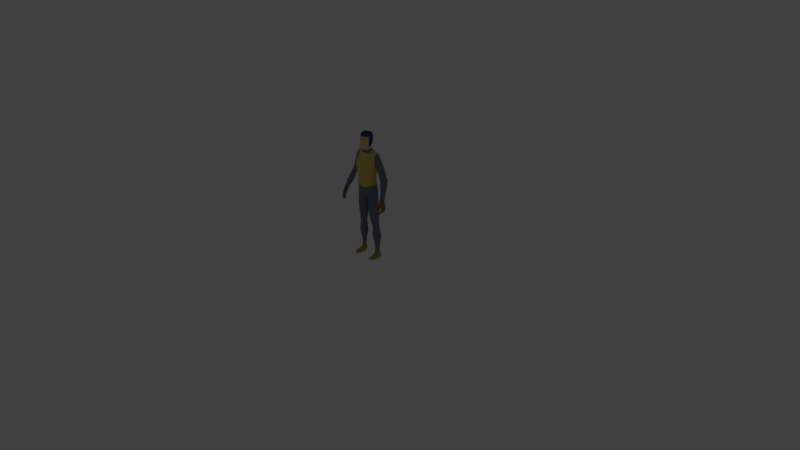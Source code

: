 # Source: jumper.blend  (saved by Blender 2.79.0; exported with 4.5.12 LTS)
import bpy
from mathutils import Matrix  # noqa: F401  (used for matrix-valued properties, if any)

bpy.ops.wm.read_factory_settings(use_empty=True)
scene = bpy.context.scene
scene.name = 'Scene'

# ---- collections
col_collection_1 = bpy.data.collections.new('Collection 1'); scene.collection.children.link(col_collection_1)
col_collection_1.hide_render = True
col_collection_1.hide_viewport = True
col_collection_2 = bpy.data.collections.new('Collection 2'); scene.collection.children.link(col_collection_2)

# ---- materials (node trees are filled in below, after node groups)
mat_ski_001 = bpy.data.materials.new('Ski.001')
mat_ski_001.alpha_threshold = 0.0
mat_ski_001.use_transparent_shadow = False
mat_ski_001.diffuse_color = (0.4452, 0.7991, 0.0648, 1.0)
mat_ski_001.roughness = 0.5
mat_suit = bpy.data.materials.new('suit')
mat_suit.alpha_threshold = 0.0
mat_suit.use_transparent_shadow = False
mat_suit.diffuse_color = (0.1965, 0.2098, 0.2738, 1.0)
mat_suit.roughness = 0.5
mat_suit.line_color = (0.0, 0.0, 0.0, 1.0)
mat_skin = bpy.data.materials.new('skin')
mat_skin.alpha_threshold = 0.0
mat_skin.use_transparent_shadow = False
mat_skin.diffuse_color = (0.9258, 0.5939, 0.4022, 1.0)
mat_skin.roughness = 0.5
mat_gloves = bpy.data.materials.new('gloves')
mat_gloves.alpha_threshold = 0.0
mat_gloves.use_transparent_shadow = False
mat_gloves.diffuse_color = (0.3424, 0.1517, 0.01202, 1.0)
mat_gloves.roughness = 0.5
mat_helmet = bpy.data.materials.new('helmet')
mat_helmet.alpha_threshold = 0.0
mat_helmet.use_transparent_shadow = False
mat_helmet.diffuse_color = (0.05278, 0.06339, 0.3032, 1.0)
mat_helmet.roughness = 0.5
mat_goggles = bpy.data.materials.new('goggles')
mat_goggles.alpha_threshold = 0.0
mat_goggles.use_transparent_shadow = False
mat_goggles.diffuse_color = (0.8, 0.6117, 0.1339, 1.0)
mat_goggles.roughness = 0.5
mat_boots = bpy.data.materials.new('boots')
mat_boots.alpha_threshold = 0.0
mat_boots.use_transparent_shadow = False
mat_boots.diffuse_color = (0.448, 0.3337, 0.05105, 1.0)
mat_boots.roughness = 0.5

# ---- material node trees

# ---- world
world_world = bpy.data.worlds.new('World'); scene.world = world_world
world_world.color = (0.05088, 0.05088, 0.05088)
world_world.use_sun_shadow = False
world_world.sun_shadow_jitter_overblur = 0.0
world_world.cycles.sampling_method = 'MANUAL'

# ---- cameras
cam_camera = bpy.data.cameras.new('Camera')
cam_camera.clip_end = 100.0
cam_camera.lens = 35.0
cam_camera.sensor_width = 32.0
cam_camera.sensor_height = 18.0
cam_camera.ortho_scale = 7.314
cam_camera.dof.focus_distance = 0.0
cam_camera.dof.aperture_fstop = 128.0

# ---- lights
light_lamp = bpy.data.lights.new('Lamp', 'POINT')
light_lamp.transmission_factor = 0.0
light_lamp.cutoff_distance = 30.0
light_lamp.energy = 100.0
light_lamp.shadow_buffer_clip_start = 1.001
light_lamp.shadow_soft_size = 0.1
light_lamp.shadow_maximum_resolution = 0.006
light_lamp.use_absolute_resolution = True

# ---- meshes
me_cube_001 = bpy.data.meshes.new('Cube.001')
me_cube_001.from_pydata([(-0.05, -1.603, 0.01034), (-0.05, -1.597, 0.02966), (-0.0525, 1.0, -0.01), (-0.0525, 1.0, 0.01), (0.05, -1.603, 0.01034), (0.05, -1.597, 0.02966), (0.0525, 1.0, -0.01), (0.0525, 1.0, 0.01), (-0.0525, -1.5, -0.01), (-0.0525, -1.5, 0.01), (0.0525, -1.5, -0.01), (0.0525, -1.5, 0.01), (-0.0525, -1.552, -0.002781), (0.0525, -1.548, 0.01678), (-0.0525, -1.548, 0.01678), (0.0525, -1.552, -0.002781), (-0.052, -0.6667, 0.01), (-0.052, 0.1667, 0.01), (0.052, -0.6667, -0.01), (0.052, 0.1667, -0.01), (-0.052, 0.1667, -0.01), (-0.052, -0.6667, -0.01), (0.052, 0.1667, 0.01), (0.052, -0.6667, 0.01)], [], [(20, 17, 3, 2), (2, 3, 7, 6), (15, 13, 5, 4), (4, 5, 1, 0), (12, 15, 4, 0), (13, 14, 1, 5), (23, 16, 9, 11), (21, 18, 10, 8), (18, 23, 11, 10), (12, 14, 9, 8), (0, 1, 14, 12), (11, 9, 14, 13), (8, 10, 15, 12), (10, 11, 13, 15), (6, 7, 22, 19), (19, 22, 23, 18), (2, 6, 19, 20), (20, 19, 18, 21), (7, 3, 17, 22), (22, 17, 16, 23), (8, 9, 16, 21), (21, 16, 17, 20)])
me_cube_001.materials.append(mat_ski_001)
me_cube_001.use_remesh_preserve_volume = False
me_cube_001.use_remesh_preserve_attributes = False
me_cube_001.use_mirror_vertex_groups = False
me_cube_001.update()
me_cube_002 = bpy.data.meshes.new('Cube.002')
me_cube_002.from_pydata([(-0.05, -1.603, 0.01034), (-0.05, -1.597, 0.02966), (-0.0525, 1.0, -0.01), (-0.0525, 1.0, 0.01), (0.05, -1.603, 0.01034), (0.05, -1.597, 0.02966), (0.0525, 1.0, -0.01), (0.0525, 1.0, 0.01), (-0.0525, -1.5, -0.01), (-0.0525, -1.5, 0.01), (0.0525, -1.5, -0.01), (0.0525, -1.5, 0.01), (-0.0525, -1.552, -0.002781), (0.0525, -1.548, 0.01678), (-0.0525, -1.548, 0.01678), (0.0525, -1.552, -0.002781), (-0.052, -0.6667, 0.01), (-0.052, 0.1667, 0.01), (0.052, -0.6667, -0.01), (0.052, 0.1667, -0.01), (-0.052, 0.1667, -0.01), (-0.052, -0.6667, -0.01), (0.052, 0.1667, 0.01), (0.052, -0.6667, 0.01)], [], [(20, 17, 3, 2), (2, 3, 7, 6), (15, 13, 5, 4), (4, 5, 1, 0), (12, 15, 4, 0), (13, 14, 1, 5), (23, 16, 9, 11), (21, 18, 10, 8), (18, 23, 11, 10), (12, 14, 9, 8), (0, 1, 14, 12), (11, 9, 14, 13), (8, 10, 15, 12), (10, 11, 13, 15), (6, 7, 22, 19), (19, 22, 23, 18), (2, 6, 19, 20), (20, 19, 18, 21), (7, 3, 17, 22), (22, 17, 16, 23), (8, 9, 16, 21), (21, 16, 17, 20)])
me_cube_002.materials.append(mat_ski_001)
me_cube_002.use_remesh_preserve_volume = False
me_cube_002.use_remesh_preserve_attributes = False
me_cube_002.use_mirror_vertex_groups = False
me_cube_002.update()
me_cube = bpy.data.meshes.new('Cube')
me_cube.from_pydata([(0.1195, 0.04041, 0.9533), (0.1195, -0.03029, 0.9504), (0.3418, -0.03493, 0.8548), (0.1334, -0.006564, 1.387), (0.0, 0.09537, 0.8949), (0.0, -0.09157, 0.8677), (0.0, 0.07976, 1.417), (0.0, -0.04016, 1.406), (0.1135, 0.04069, 1.014), (0.1165, 0.02937, 1.116), (0.1445, 0.05876, 1.265), (0.1135, -0.03178, 1.008), (0.1165, -0.0317, 1.134), (0.3289, -0.08887, 0.7133), (0.0, 0.07104, 0.9779), (0.0, 0.07746, 1.099), (0.0, 0.1095, 1.251), (0.0, -0.1031, 1.23), (0.0, -0.09248, 1.094), (0.0, -0.09273, 0.9744), (0.03373, 0.09655, 0.8965), (0.02357, -0.0924, 0.8621), (0.06174, 0.07698, 1.411), (0.06174, -0.03977, 1.405), (0.06184, -0.09273, 0.9846), (0.06436, -0.09248, 1.112), (0.08141, -0.1048, 1.242), (0.06115, 0.1221, 1.254), (0.04286, 0.07667, 1.097), (0.03, 0.08251, 0.9711), (0.0, 0.05594, 1.444), (0.0, -0.02413, 1.429), (0.04004, 0.04706, 1.429), (0.04632, -0.02413, 1.423), (0.1538, 0.05668, 0.06597), (0.1502, 0.01225, 0.05611), (0.1079, 0.06258, 0.06987), (0.106, 0.001343, 0.06181), (0.149, -0.02821, 0.7929), (0.1491, 0.03932, 0.7956), (0.02169, 0.04728, 0.7906), (0.0212, -0.0303, 0.7653), (0.1508, -0.008329, 0.5302), (0.1523, 0.04422, 0.5315), (0.05734, 0.04096, 0.5264), (0.05174, -0.0189, 0.5252), (0.148, -0.002625, 0.4439), (0.1485, 0.04521, 0.4456), (0.07853, 0.04567, 0.4433), (0.07506, -0.003669, 0.4359), (0.161, 0.04107, 0.6397), (0.0385, 0.04568, 0.6408), (0.03227, -0.02488, 0.6263), (0.1602, -0.01811, 0.6377), (0.1555, -0.007998, 0.297), (0.1734, 0.05791, 0.298), (0.08829, 0.07453, 0.2936), (0.08647, -0.007453, 0.287), (0.139, 0.01984, 0.09596), (0.1495, 0.04744, 0.09117), (0.106, 0.05111, 0.09552), (0.1108, 0.007627, 0.1057), (0.1389, 0.03969, 0.8324), (0.018, 0.096, 0.8497), (0.02239, -0.03547, 0.8051), (0.1388, -0.02892, 0.8296), (0.07153, 0.1028, 0.9071), (0.06749, -0.0901, 0.8848), (0.1004, 0.0748, 1.405), (0.1009, -0.0308, 1.386), (0.0927, -0.07501, 0.9937), (0.09467, -0.07426, 1.121), (0.1207, -0.08475, 1.25), (0.1171, 0.108, 1.255), (0.08705, 0.06588, 1.109), (0.09064, 0.0684, 0.9994), (0.1305, 0.0709, 0.06084), (0.1254, -0.004691, 0.0572), (0.08035, -0.0633, 0.7764), (0.08004, 0.06974, 0.7915), (0.09474, -0.03561, 0.526), (0.1009, 0.06554, 0.529), (0.1098, -0.02476, 0.439), (0.1123, 0.07056, 0.4455), (0.09391, 0.06911, 0.6403), (0.09101, -0.05342, 0.6301), (0.1225, -0.02481, 0.2912), (0.1286, 0.09132, 0.2973), (0.1233, 0.007627, 0.1009), (0.1277, 0.06426, 0.09634), (0.07779, 0.09895, 0.8397), (0.07777, -0.06853, 0.8148), (0.1488, 0.04477, 0.4845), (0.06612, 0.03969, 0.4816), (0.05933, -0.01003, 0.4763), (0.1501, -0.00786, 0.4829), (0.1072, 0.06123, 0.484), (0.103, -0.03461, 0.4784), (0.137, 0.0008319, 0.9541), (0.3424, -0.09903, 0.8528), (0.0, 0.01622, 0.8482), (0.1312, 0.0002087, 1.01), (0.1331, -0.003061, 1.134), (0.329, -0.1363, 0.7226), (0.0, 0.01691, 0.8388), (0.07348, 0.01532, 1.441), (0.06021, 0.008381, 1.449), (0.1608, 0.03331, 0.06485), (0.09647, 0.03154, 0.06457), (0.009396, 0.004342, 0.7747), (0.1664, 0.00163, 0.7974), (0.03794, 0.01536, 0.5233), (0.169, 0.0148, 0.53), (0.05949, 0.01972, 0.4355), (0.1657, 0.01856, 0.447), (0.1782, 0.008044, 0.6389), (0.01333, 0.005235, 0.613), (0.0636, 0.02807, 0.2889), (0.1809, 0.02366, 0.2982), (0.09569, 0.02538, 0.09655), (0.1504, 0.02942, 0.0957), (0.1561, 0.001368, 0.8347), (0.005653, 0.01889, 0.8119), (0.09589, 0.05179, 0.1942), (0.12, 0.0198, 1.426), (0.1672, 0.01622, 0.4837), (0.04534, 0.01575, 0.4746), (0.1405, 0.07365, 1.326), (0.3244, -0.03493, 0.8512), (0.0, 0.09499, 1.332), (0.0, -0.07952, 1.333), (0.05792, 0.1086, 1.33), (0.0718, -0.07933, 1.322), (0.1134, -0.05841, 1.323), (0.1113, 0.096, 1.328), (0.3675, -0.05748, 0.7458), (0.1334, 0.06305, 1.394), (0.3239, -0.08887, 0.7151), (0.3174, -0.1009, 0.8457), (0.1443, -0.01741, 1.257), (0.1543, 0.02479, 1.419), (0.1549, 0.01669, 1.244), (0.3243, -0.1353, 0.7234), (0.1455, -0.01754, 1.321), (0.3678, -0.1118, 0.7639), (0.2026, 0.07374, 1.266), (0.2158, 0.05217, 1.294), (0.2032, -0.01674, 1.261), (0.2153, 0.004695, 1.293), (0.2365, 0.02934, 1.31), (0.1742, 0.02259, 1.21), (0.1735, -0.0006668, 1.222), (0.1768, 0.06867, 1.226), (0.3255, -0.03127, 0.8671), (0.2733, 0.06029, 1.077), (0.2866, 0.06861, 1.104), (0.2656, -0.005017, 1.109), (0.2799, 0.01714, 1.131), (0.2962, 0.04891, 1.118), (0.242, 0.002129, 1.056), (0.2388, -0.009728, 1.079), (0.249, 0.03422, 1.053), (0.3045, -0.05142, 0.9621), (0.3432, -0.03849, 0.8735), (0.3316, -0.09346, 0.8627), (0.35, -0.07658, 0.8728), (0.3558, -0.05656, 0.874), (0.309, -0.07889, 0.8535), (0.3101, -0.09337, 0.8567), (0.3134, -0.04142, 0.8611), (0.2791, -0.04602, 0.956), (0.2749, -0.01078, 0.9433), (0.2824, 0.01042, 0.9506), (0.3334, -0.03039, 0.9835), (0.3399, -0.005533, 0.9825), (0.3221, 0.01217, 0.9818), (0.3061, 0.01649, 0.9585), (0.3575, -0.05748, 0.7476), (0.3584, -0.11, 0.7655), (0.3525, -0.03738, 0.7894), (0.3652, -0.03738, 0.7912), (0.3656, -0.101, 0.7887), (0.3419, -0.106, 0.8058), (0.3762, -0.07573, 0.7608), (0.3762, -0.09415, 0.7616), (0.3489, -0.09415, 0.7665), (0.3489, -0.07573, 0.7657), (0.357, -0.05722, 0.86), (0.357, -0.07859, 0.8619), (0.3332, -0.1261, 0.7123), (0.3332, -0.1089, 0.7077), (0.3092, -0.08333, 0.845), (0.3171, -0.05722, 0.8425), (0.3196, -0.1089, 0.7126), (0.3196, -0.1261, 0.7172), (0.3344, -0.09016, 0.8043), (0.3417, -0.0611, 0.7942), (0.3763, -0.0611, 0.7991), (0.3763, -0.08149, 0.7986), (0.3126, -0.1266, 0.7535), (0.3123, -0.1154, 0.7455), (0.3259, -0.1261, 0.7542), (0.326, -0.1153, 0.7461), (0.3058, -0.1244, 0.7775), (0.3048, -0.1201, 0.8005), (0.3048, -0.1026, 0.7895), (0.3058, -0.1068, 0.7665), (0.3272, -0.1026, 0.7884), (0.3265, -0.1068, 0.7665), (0.3272, -0.1201, 0.7994), (0.3265, -0.1244, 0.7775), (0.1007, -0.09798, 0.002254), (0.1046, -0.09337, 0.01444), (0.1033, 0.05227, 0.0139), (0.111, 0.07008, 0.03478), (0.1693, -0.07663, 0.003118), (0.1612, -0.07743, 0.02086), (0.1671, 0.05582, 0.01508), (0.1577, 0.05811, 0.03655), (0.09507, -0.03387, 0.008861), (0.1073, -0.03398, 0.03771), (0.1753, -0.03387, 0.01004), (0.1583, -0.03536, 0.0369), (0.1011, 0.01838, 0.04317), (0.1753, 0.01916, 0.004934), (0.09507, 0.01916, 0.003757), (0.1659, 0.01779, 0.04553), (0.133, 0.07542, 0.0139), (0.1328, 0.07657, 0.03478), (0.1237, -0.107, 0.003463), (0.1244, -0.09316, 0.02347), (0.1243, -0.0345, 0.04758), (0.1237, -0.03387, 0.008861), (0.1237, 0.01916, 0.003757), (0.1614, 0.04198, 0.1938), (0.09946, 0.005232, 0.1956), (0.1474, 0.02088, 0.1957), (0.1282, 0.07322, 0.196), (0.1229, -0.003376, 0.1952), (0.1656, 0.02656, 0.1961), (0.07977, 0.02391, 0.192), (0.05277, -0.03037, 1.658), (0.03637, 0.0649, 1.598), (0.04008, 0.03508, 1.47), (0.02093, -0.07147, 1.463), (0.03519, -0.0573, 1.465), (0.051, -0.05091, 1.653), (0.04798, 0.02722, 1.494), (0.05207, 0.03132, 1.651), (0.02531, -0.09265, 1.576), (0.05144, 0.001967, 1.46), (0.02804, 0.0005885, 1.677), (0.03663, 0.04058, 1.658), (0.06435, 0.03856, 1.588), (0.05835, 0.007572, 1.482), (0.04953, 5.688e-09, 1.662), (0.05385, -0.06965, 1.579), (0.08092, -6.251e-10, 1.584), (0.0267, -0.06729, 1.659), (0.02903, -0.03685, 1.675), (0.03985, -0.02292, 1.45), (0.05849, -0.02816, 1.466), (0.07425, -0.04013, 1.58), (0.04058, 0.05879, 1.634), (0.06767, 0.03829, 1.625), (0.05441, -0.0609, 1.627), (0.07627, 1.122e-09, 1.634), (0.02866, -0.07997, 1.628), (0.07298, -0.03525, 1.629), (0.03155, 0.05931, 1.543), (0.05935, 0.03188, 1.541), (0.04385, -0.07013, 1.521), (0.02629, -0.08993, 1.515), (0.07553, 0.001073, 1.533), (0.07208, -0.03908, 1.522), (0.02762, 0.055, 1.513), (0.05601, 0.02627, 1.517), (0.03792, -0.06417, 1.493), (0.0225, -0.08073, 1.486), (0.06446, 0.001893, 1.507), (0.0629, -0.03494, 1.494), (0.0, 0.05274, 1.48), (0.0, 0.04765, 1.661), (0.0, -0.08307, 1.457), (0.0, -0.0753, 1.653), (0.0, 9.474e-09, 1.68), (0.0, -0.1064, 1.572), (0.0, 0.07547, 1.605), (0.0, -0.04189, 1.68), (0.0, -0.03741, 1.447), (0.0, -0.09084, 1.623), (0.0, 0.07105, 1.639), (0.0, -0.1018, 1.513), (0.0, 0.06731, 1.546), (0.0, -0.09498, 1.485), (0.0, 0.05979, 1.514), (0.2537, -0.02313, 1.034), (0.2542, -0.002637, 1.015), (0.2996, -0.0004108, 1.077), (0.2997, 0.04777, 1.059), (0.2854, 0.04412, 1.033), (0.28, -0.02215, 1.055), (0.2613, 0.02543, 1.015), (0.3123, 0.02881, 1.068), (0.2617, 0.01363, 1.177), (0.2481, -0.008317, 1.152), (0.2204, -0.007177, 1.119), (0.2229, 0.007889, 1.1), (0.2794, 0.0434, 1.172), (0.2667, 0.06398, 1.157), (0.2534, 0.06407, 1.13), (0.2287, 0.04391, 1.102), (0.1348, 0.04407, 1.193), (0.0, 0.09349, 1.178), (0.0, -0.1048, 1.165), (0.05625, 0.09939, 1.178), (0.07712, -0.1048, 1.18), (0.1119, -0.07951, 1.188), (0.1063, 0.08693, 1.185), (0.1346, -0.02455, 1.198), (0.1482, 0.006817, 1.192), (0.1868, 0.02926, 1.39), (0.1709, 0.05809, 1.358), (0.1637, 0.01938, 1.228), (0.1576, -0.009774, 1.241), (0.1718, -0.01718, 1.294), (0.1707, -0.004266, 1.348), (0.1688, 0.07562, 1.299), (0.1593, 0.06328, 1.247), (0.03396, 0.0621, 1.571), (0.06185, 0.03522, 1.565), (0.04885, -0.06989, 1.55), (0.0258, -0.09129, 1.546), (0.0, -0.1041, 1.572), (0.07823, 0.0005365, 1.558), (0.0, 0.07139, 1.575), (0.07316, -0.0396, 1.551)], [], [(137, 177, 135, 13), (29, 20, 4, 14), (132, 23, 7, 130), (7, 23, 33, 31), (104, 21, 5, 100), (21, 24, 19, 5), (24, 25, 18, 19), (316, 26, 17, 314), (131, 27, 16, 129), (315, 28, 15, 313), (28, 29, 14, 15), (98, 101, 11, 1), (101, 102, 12, 11), (320, 141, 139, 319), (74, 75, 29, 28), (318, 74, 28, 315), (134, 73, 27, 131), (317, 72, 26, 316), (70, 71, 25, 24), (67, 70, 24, 21), (120, 58, 35, 107), (124, 105, 23, 69), (133, 69, 23, 132), (75, 66, 20, 29), (33, 260, 289, 31), (22, 6, 30, 32), (105, 22, 32, 106), (35, 222, 226, 107), (89, 59, 34, 76), (119, 60, 36, 108), (88, 61, 37, 77), (91, 64, 41, 78), (122, 63, 40, 109), (90, 62, 39, 79), (121, 65, 38, 110), (85, 52, 45, 80), (116, 51, 44, 111), (84, 50, 43, 81), (115, 53, 42, 112), (97, 94, 49, 82), (126, 93, 48, 113), (96, 92, 47, 83), (125, 95, 46, 114), (110, 38, 53, 115), (79, 39, 50, 84), (109, 40, 51, 116), (78, 41, 52, 85), (82, 49, 57, 86), (113, 48, 56, 117), (83, 47, 55, 87), (114, 46, 54, 118), (238, 235, 61, 88), (240, 123, 60, 119), (237, 234, 59, 89), (239, 236, 58, 120), (98, 1, 65, 121), (66, 0, 62, 90), (104, 20, 63, 122), (67, 21, 64, 91), (1, 67, 91, 65), (20, 66, 90, 63), (123, 237, 89, 60), (236, 238, 88, 58), (48, 83, 87, 56), (46, 82, 86, 54), (38, 78, 85, 53), (40, 79, 84, 51), (93, 96, 83, 48), (95, 97, 82, 46), (51, 84, 81, 44), (53, 85, 80, 42), (63, 90, 79, 40), (65, 91, 78, 38), (58, 88, 77, 35), (60, 89, 76, 36), (77, 231, 222, 35), (8, 0, 66, 75), (143, 3, 69, 133), (140, 124, 69, 3), (1, 11, 70, 67), (11, 12, 71, 70), (319, 139, 72, 317), (127, 10, 73, 134), (312, 9, 74, 318), (9, 8, 75, 74), (42, 80, 97, 95), (44, 81, 96, 93), (112, 42, 95, 125), (81, 43, 92, 96), (111, 44, 93, 126), (80, 45, 94, 97), (45, 111, 126, 94), (43, 112, 125, 92), (136, 68, 124, 140), (37, 220, 231, 77), (21, 104, 122, 64), (0, 98, 121, 62), (234, 239, 120, 59), (235, 240, 119, 61), (47, 114, 118, 55), (49, 113, 117, 57), (41, 109, 116, 52), (39, 110, 115, 50), (92, 125, 114, 47), (94, 126, 113, 49), (50, 115, 112, 43), (52, 116, 111, 45), (62, 121, 110, 39), (64, 122, 109, 41), (61, 119, 108, 37), (108, 223, 220, 37), (23, 105, 106, 33), (106, 250, 260, 33), (68, 22, 105, 124), (59, 120, 107, 34), (312, 10, 141, 320), (8, 9, 102, 101), (0, 8, 101, 98), (20, 104, 100, 4), (193, 186, 177, 137), (188, 165, 164, 99), (136, 127, 134, 68), (72, 133, 132, 26), (68, 134, 131, 22), (22, 131, 129, 6), (26, 132, 130, 17), (194, 189, 103, 142), (181, 99, 138, 182), (198, 188, 99, 181), (179, 128, 2, 180), (196, 192, 128, 179), (309, 308, 158, 155), (305, 306, 160, 156), (304, 305, 156, 157), (306, 307, 159, 160), (322, 321, 149, 146), (321, 326, 148, 149), (327, 322, 146, 145), (328, 327, 145, 152), (323, 328, 152, 150), (324, 323, 150, 151), (326, 325, 147, 148), (325, 324, 151, 147), (162, 170, 168, 164), (173, 162, 164, 165), (170, 171, 167, 168), (171, 172, 169, 167), (308, 304, 157, 158), (310, 309, 155, 154), (311, 310, 154, 161), (307, 311, 161, 159), (187, 166, 165, 188), (2, 163, 166, 187), (128, 153, 163, 2), (192, 169, 153, 128), (175, 174, 166, 163), (174, 173, 165, 166), (176, 175, 163, 153), (172, 176, 153, 169), (302, 300, 176, 172), (300, 299, 175, 176), (303, 298, 173, 174), (299, 303, 174, 175), (297, 302, 172, 171), (296, 297, 171, 170), (298, 301, 162, 173), (301, 296, 170, 162), (189, 184, 144, 103), (103, 144, 178, 142), (186, 196, 179, 177), (177, 179, 180, 135), (184, 198, 181, 144), (144, 181, 182, 178), (135, 180, 197, 183), (183, 197, 198, 184), (178, 182, 195, 185), (185, 195, 196, 186), (13, 135, 183, 190), (190, 183, 184, 189), (195, 191, 192, 196), (180, 2, 187, 197), (197, 187, 188, 198), (137, 13, 190, 193), (193, 190, 189, 194), (191, 167, 169, 192), (138, 168, 167, 191), (142, 178, 185, 194), (194, 185, 186, 193), (204, 138, 191, 205), (205, 191, 195, 207), (207, 195, 182, 209), (209, 182, 138, 204), (200, 202, 201, 199), (201, 210, 203, 199), (210, 209, 204, 203), (202, 208, 210, 201), (208, 207, 209, 210), (200, 206, 208, 202), (206, 205, 207, 208), (199, 203, 206, 200), (203, 204, 205, 206), (99, 164, 168, 138), (225, 223, 214, 213), (227, 228, 218, 217), (221, 222, 216, 215), (229, 230, 212, 211), (232, 221, 215, 229), (231, 220, 212, 230), (36, 214, 223, 108), (233, 224, 221, 232), (224, 226, 222, 221), (211, 212, 220, 219), (217, 218, 226, 224), (227, 217, 224, 233), (76, 228, 214, 36), (219, 220, 223, 225), (34, 218, 228, 76), (213, 227, 233, 225), (225, 233, 232, 219), (107, 226, 218, 34), (222, 231, 230, 216), (219, 232, 229, 211), (215, 216, 230, 229), (213, 214, 228, 227), (57, 117, 240, 235), (55, 118, 239, 234), (54, 86, 238, 236), (56, 87, 237, 123), (118, 54, 236, 239), (87, 55, 234, 237), (117, 56, 123, 240), (86, 57, 235, 238), (32, 243, 250, 106), (263, 252, 248, 264), (268, 241, 246, 265), (291, 282, 252, 263), (260, 261, 245, 244), (289, 260, 244, 283), (259, 288, 284, 258), (252, 282, 285, 251), (331, 256, 249, 332), (251, 285, 288, 259), (248, 252, 251, 255), (243, 247, 254, 250), (334, 257, 262, 336), (332, 249, 286, 333), (267, 258, 284, 290), (336, 262, 256, 331), (330, 253, 257, 334), (264, 248, 255, 266), (329, 242, 253, 330), (265, 246, 258, 267), (335, 287, 242, 329), (241, 259, 258, 246), (30, 281, 243, 32), (255, 251, 259, 241), (250, 254, 261, 260), (266, 255, 241, 268), (257, 266, 268, 262), (256, 265, 267, 249), (253, 264, 266, 257), (249, 267, 290, 286), (287, 291, 263, 242), (262, 268, 265, 256), (242, 263, 264, 253), (295, 293, 269, 275), (275, 269, 270, 276), (276, 270, 273, 279), (280, 274, 271, 277), (278, 272, 292, 294), (279, 273, 274, 280), (277, 271, 272, 278), (245, 277, 278, 244), (254, 279, 280, 261), (244, 278, 294, 283), (261, 280, 277, 245), (247, 276, 279, 254), (243, 275, 276, 247), (281, 295, 275, 243), (156, 160, 296, 301), (157, 156, 301, 298), (160, 159, 297, 296), (159, 161, 302, 297), (155, 158, 303, 299), (158, 157, 298, 303), (154, 155, 299, 300), (161, 154, 300, 302), (150, 152, 311, 307), (152, 145, 310, 311), (145, 146, 309, 310), (149, 148, 304, 308), (151, 150, 307, 306), (148, 147, 305, 304), (147, 151, 306, 305), (146, 149, 308, 309), (9, 312, 320, 102), (10, 312, 318, 73), (12, 319, 317, 71), (71, 317, 316, 25), (73, 318, 315, 27), (102, 320, 319, 12), (27, 315, 313, 16), (25, 316, 314, 18), (143, 139, 324, 325), (3, 143, 325, 326), (139, 141, 323, 324), (141, 10, 328, 323), (10, 127, 327, 328), (127, 136, 322, 327), (140, 3, 326, 321), (136, 140, 321, 322), (293, 335, 329, 269), (269, 329, 330, 270), (270, 330, 334, 273), (274, 336, 331, 271), (272, 332, 333, 292), (273, 334, 336, 274), (271, 331, 332, 272), (133, 72, 139, 143)])
me_cube.polygons.foreach_set('use_smooth', [True] * 319)
me_cube.polygons.foreach_set('material_index', [2, 0, 4, 0, 0, 0, 4, 4, 4, 4, 4, 0, 4, 4, 4, 4, 4, 4, 4, 0, 5, 4, 4, 0, 0, 0, 0, 5, 5, 5, 5, 0, 0, 0, 0, 0, 0, 0, 0, 0, 0, 0, 0, 0, 0, 0, 0, 0, 0, 0, 0, 0, 0, 0, 0, 0, 0, 0, 0, 0, 0, 0, 0, 0, 0, 0, 0, 0, 0, 0, 0, 0, 0, 5, 5, 5, 0, 4, 4, 0, 4, 4, 4, 4, 4, 0, 0, 0, 0, 0, 0, 0, 0, 4, 5, 0, 0, 0, 0, 0, 0, 0, 0, 0, 0, 0, 0, 0, 0, 5, 5, 0, 0, 4, 5, 4, 4, 0, 0, 2, 2, 4, 4, 4, 4, 4, 2, 2, 2, 2, 2, 0, 0, 0, 0, 0, 0, 0, 0, 0, 0, 0, 0, 0, 0, 0, 0, 0, 0, 0, 0, 2, 2, 2, 2, 0, 0, 0, 0, 0, 0, 0, 0, 0, 0, 0, 0, 2, 2, 2, 2, 2, 2, 2, 2, 2, 2, 2, 2, 2, 2, 2, 2, 2, 2, 2, 2, 2, 2, 2, 2, 2, 2, 2, 2, 2, 2, 2, 2, 2, 2, 2, 5, 5, 5, 5, 5, 5, 5, 5, 5, 5, 5, 5, 5, 5, 5, 5, 5, 5, 5, 5, 5, 5, 0, 0, 0, 0, 0, 0, 0, 0, 0, 3, 3, 3, 1, 1, 3, 3, 4, 3, 3, 1, 3, 4, 3, 4, 3, 3, 3, 3, 3, 3, 0, 3, 1, 3, 3, 4, 3, 4, 3, 4, 3, 3, 3, 3, 1, 1, 3, 1, 1, 1, 1, 1, 1, 1, 2, 0, 0, 0, 0, 0, 0, 0, 0, 0, 0, 0, 0, 0, 0, 0, 0, 4, 4, 4, 4, 4, 4, 4, 4, 0, 0, 0, 0, 0, 0, 0, 0, 3, 3, 3, 1, 1, 3, 1, 4])
me_cube.materials.append(mat_suit)
me_cube.materials.append(mat_skin)
me_cube.materials.append(mat_gloves)
me_cube.materials.append(mat_helmet)
me_cube.materials.append(mat_goggles)
me_cube.materials.append(mat_boots)
me_cube.use_remesh_preserve_volume = False
me_cube.use_remesh_preserve_attributes = False
me_cube.use_mirror_vertex_groups = False
me_cube.update()
arm_armature = bpy.data.armatures.new('Armature')  # bones are not reproduced

# ---- objects
ob_lamp = bpy.data.objects.new('Lamp', light_lamp)
ob_camera = bpy.data.objects.new('Camera', cam_camera)
ob_armature = bpy.data.objects.new('Armature', arm_armature)
ob_cube_001 = bpy.data.objects.new('Cube.001', me_cube_001)
ob_cube_002 = bpy.data.objects.new('Cube.002', me_cube_002)
ob_cube = bpy.data.objects.new('Cube', me_cube)

# ---- transforms, parenting, visibility, modifiers, constraints
ob_lamp.location = (4.076, 1.005, 5.904)
ob_lamp.rotation_euler = (0.6503, 0.05522, 1.866)
ob_lamp.lock_rotations_4d = False
ob_lamp.empty_display_type = 'ARROWS'
ob_lamp.color = (0.0, 0.0, 0.0, 0.0)
ob_lamp.hide_viewport = True
ob_lamp.lineart.crease_threshold = 0.0
ob_camera.location = (7.481, -6.508, 5.344)
ob_camera.rotation_euler = (1.109, 0.0, 0.8149)
ob_camera.lock_rotations_4d = False
ob_camera.empty_display_type = 'ARROWS'
ob_camera.color = (0.0, 0.0, 0.0, 0.0)
ob_camera.hide_viewport = True
ob_camera.display_type = 'WIRE'
ob_camera.lineart.crease_threshold = 0.0
ob_armature.location = (0.0, 0.0, 0.0)
ob_armature.show_in_front = True
ob_armature.lineart.crease_threshold = 0.0
ob_cube_001.parent = ob_armature
ob_cube_001.matrix_parent_inverse = Matrix(((-1.0, 1.49e-08, -2.682e-06, 0.1416), (-2.055e-05, -1.0, 9.835e-07, -0.3342), (-3.457e-06, -1.49e-08, 1.0, -0.007338), (0.0, 0.0, 0.0, 1.0)))
ob_cube_001.location = (0.13, 3.241e-09, 0.0)
ob_cube_001.lineart.crease_threshold = 0.0
ob_cube_002.parent = ob_armature
ob_cube_002.matrix_parent_inverse = Matrix(((-1.0, 4.397e-14, 2.951e-06, -0.1416), (2.067e-05, -1.0, 9.089e-07, -0.3502), (3.547e-06, 1.49e-08, 1.0, 0.006689), (0.0, 0.0, 0.0, 1.0)))
ob_cube_002.location = (-0.13, -0.01598, -0.01403)
ob_cube_002.scale = (1.0, 1.0, 1.0)
ob_cube_002.lineart.crease_threshold = 0.0
ob_cube.parent = ob_armature
ob_cube.location = (0.0, 0.0, 4.768e-07)
ob_cube.lock_rotations_4d = False
ob_cube.empty_display_type = 'ARROWS'
ob_cube.lineart.crease_threshold = 0.0
_vg = ob_cube.vertex_groups.new(name='Hips')
for _i, _w in zip([0, 1, 4, 5, 8, 9, 11, 12, 14, 15, 17, 18, 19, 20, 21, 24, 25, 26, 28, 29, 40, 41, 62, 63, 64, 65, 66, 67, 70, 71, 74, 75, 78, 90, 91, 98, 100, 101, 102, 104, 109, 121, 122, 312, 313, 314, 315, 316, 317, 318, 319, 320], [0.5952, 0.6771, 0.558, 0.7461, 0.7012, 0.1521, 0.7301, 0.1128, 0.7806, 0.1003, 0.01278, 0.185, 0.8067, 0.3448, 0.7081, 0.7888, 0.1496, 0.0009677, 0.1166, 0.7626, 0.1112, 0.0774, 0.02675, 0.248, 0.2474, 0.07075, 0.2856, 0.6744, 0.77, 0.1393, 0.1201, 0.6847, 0.05344, 0.09924, 0.1711, 0.5372, 0.9219, 0.7035, 0.1057, 0.8622, 0.1069, 0.05277, 0.433, 0.02593, 0.00474, 0.07332, 0.01056, 0.05876, 0.05076, 0.01753, 0.03021, 0.0303]): _vg.add([_i], _w, 'REPLACE')
_vg = ob_cube.vertex_groups.new(name='Spine')
for _i, _w in zip([0, 1, 8, 9, 10, 11, 12, 14, 15, 16, 17, 18, 19, 24, 25, 26, 27, 28, 29, 67, 70, 71, 72, 73, 74, 75, 98, 101, 102, 129, 130, 131, 132, 133, 139, 141, 312, 313, 314, 315, 316, 317, 318, 319, 320, 323, 324], [0.0621, 0.05511, 0.1645, 0.618, 0.03431, 0.138, 0.6226, 0.1098, 0.7902, 0.1744, 0.2519, 0.6862, 0.1082, 0.1128, 0.6825, 0.2012, 0.102, 0.7536, 0.08258, 0.005803, 0.119, 0.6553, 0.149, 0.0776, 0.6841, 0.1428, 0.05756, 0.1413, 0.6071, 0.02085, 0.05653, 0.008562, 0.05685, 0.02474, 0.06943, 0.06364, 0.2039, 0.5954, 0.5839, 0.3029, 0.5106, 0.3378, 0.2276, 0.2415, 0.2379, 0.006162, 0.02673]): _vg.add([_i], _w, 'REPLACE')
_vg = ob_cube.vertex_groups.new(name='Chest')
for _i, _w in zip([6, 7, 8, 9, 10, 11, 12, 15, 16, 17, 18, 22, 23, 25, 26, 27, 28, 30, 31, 32, 33, 68, 69, 71, 72, 73, 74, 75, 101, 102, 105, 106, 124, 127, 129, 130, 131, 132, 133, 134, 136, 139, 141, 143, 243, 247, 250, 254, 260, 275, 281, 289, 295, 312, 313, 314, 315, 316, 317, 318, 319, 320, 323, 324, 327, 328], [0.4117, 0.509, 0.01557, 0.1417, 0.1774, 0.008611, 0.1636, 0.08147, 0.705, 0.5928, 0.08626, 0.1866, 0.1144, 0.112, 0.5619, 0.6958, 0.09315, 0.2289, 0.1554, 0.4235, 0.09819, 0.0839, 0.05205, 0.1335, 0.49, 0.5243, 0.1346, 0.001637, 0.01276, 0.1728, 0.07091, 0.07208, 0.002106, 0.1014, 0.74, 0.6766, 0.6094, 0.5283, 0.231, 0.245, 0.02605, 0.1687, 0.1439, 0.03363, 0.08325, 0.03252, 0.01868, 8.14e-05, 0.00464, 0.002088, 0.0865, 0.05076, 0.0163, 0.4712, 0.328, 0.2693, 0.5845, 0.3158, 0.4412, 0.5714, 0.4239, 0.4135, 0.06493, 0.09145, 0.05806, 0.08217]): _vg.add([_i], _w, 'REPLACE')
_vg = ob_cube.vertex_groups.new(name='Neck')
for _i, _w in zip([6, 7, 22, 23, 30, 31, 32, 33, 105, 106, 129, 130, 131, 243, 244, 245, 247, 250, 254, 260, 261, 271, 272, 274, 275, 277, 278, 279, 280, 281, 283, 289, 292, 294, 295, 331, 332, 333, 336], [0.3957, 0.1885, 0.06302, 0.06665, 0.4764, 0.531, 0.1291, 0.1731, 0.09062, 0.2009, 0.06802, 0.05256, 0.004409, 0.08099, 0.1386, 0.1504, 0.05041, 0.145, 0.0696, 0.3429, 0.1385, 0.01159, 0.0253, 0.00218, 0.0326, 0.06669, 0.07542, 0.01857, 0.05924, 0.1616, 0.1301, 0.4592, 0.03662, 0.0741, 0.05887, 0.005794, 0.01265, 0.01831, 0.00109]): _vg.add([_i], _w, 'REPLACE')
_vg = ob_cube.vertex_groups.new(name='Head')
for _i, _w in zip([6, 7, 22, 23, 30, 31, 32, 33, 105, 106, 124, 241, 242, 243, 244, 245, 246, 247, 248, 249, 250, 251, 252, 253, 254, 255, 256, 257, 258, 259, 260, 261, 262, 263, 264, 265, 266, 267, 268, 269, 270, 271, 272, 273, 274, 275, 276, 277, 278, 279, 280, 281, 282, 283, 284, 285, 286, 287, 288, 289, 290, 291, 292, 293, 294, 295, 329, 330, 331, 332, 333, 334, 335, 336], [0.06029, 0.08432, 0.02179, 0.05951, 0.2194, 0.1958, 0.1585, 0.1888, 0.1392, 0.3259, 0.008113, 0.9981, 0.988, 0.7561, 0.8214, 0.7892, 0.9975, 0.86, 0.9967, 0.9838, 0.6216, 0.9991, 0.9969, 0.9886, 0.8279, 0.9983, 0.987, 0.9888, 0.9977, 0.9991, 0.5033, 0.771, 0.9877, 0.9942, 0.9943, 0.9955, 0.996, 0.9951, 0.9957, 0.9622, 0.9699, 0.9551, 0.9484, 0.9648, 0.9554, 0.9133, 0.9426, 0.9052, 0.8997, 0.9233, 0.9002, 0.7123, 0.9962, 0.8341, 0.9972, 0.9995, 0.9791, 0.9866, 0.9992, 0.4458, 0.9934, 0.9929, 0.9421, 0.9535, 0.9031, 0.8894, 0.9751, 0.9792, 0.9711, 0.9661, 0.9606, 0.9768, 0.9701, 0.9715]): _vg.add([_i], _w, 'REPLACE')
_vg = ob_cube.vertex_groups.new(name='Shoulder.L')
for _i, _w in zip([3, 6, 7, 10, 12, 16, 17, 22, 23, 26, 27, 30, 31, 32, 33, 68, 69, 72, 73, 102, 105, 106, 124, 127, 129, 130, 131, 132, 133, 134, 136, 139, 140, 141, 143, 145, 146, 148, 149, 152, 243, 245, 247, 250, 254, 260, 261, 279, 280, 281, 289, 312, 314, 315, 316, 317, 318, 319, 320, 321, 322, 323, 324, 325, 326, 327, 328], [1.009, 0.1256, 0.2017, 0.3379, 0.008013, 0.06748, 0.0742, 0.7043, 0.7503, 0.131, 0.1231, 0.0728, 0.1126, 0.2855, 0.5347, 0.8588, 0.9065, 0.1862, 0.2242, 0.009334, 0.6968, 0.3993, 0.92, 0.6859, 0.127, 0.1627, 0.2876, 0.3288, 0.6215, 0.6263, 0.9125, 0.2179, 0.9673, 0.1063, 0.734, 0.05854, 0.0645, 0.01419, 0.06796, 0.03763, 0.07878, 0.04006, 0.0457, 0.198, 0.07696, 0.1252, 0.07327, 0.0103, 0.01303, 0.02735, 0.03513, 0.08311, 0.02599, 0.02725, 0.05767, 0.07442, 0.06926, 0.0874, 0.0721, 0.9332, 0.8398, 0.03843, 0.0808, 0.2572, 0.9314, 0.292, 0.1501]): _vg.add([_i], _w, 'REPLACE')
_vg = ob_cube.vertex_groups.new(name='Upper Arm.L')
for _i, _w in zip([9, 10, 12, 17, 26, 27, 71, 72, 73, 102, 127, 131, 132, 133, 134, 136, 139, 141, 143, 145, 146, 147, 148, 149, 150, 151, 152, 154, 155, 156, 157, 158, 159, 160, 161, 298, 299, 301, 303, 304, 305, 306, 307, 308, 309, 310, 311, 312, 315, 316, 317, 318, 319, 320, 321, 322, 323, 324, 325, 326, 327, 328], [0.04404, 0.4321, 0.05694, 0.005539, 0.0672, 0.05677, 0.01291, 0.1441, 0.1557, 0.07018, 0.194, 0.02138, 0.04286, 0.09237, 0.09228, 0.01292, 0.529, 0.6715, 0.2096, 0.9206, 0.9254, 0.9963, 0.9673, 0.9282, 0.9561, 0.9485, 0.9219, 0.1748, 0.763, 0.8151, 0.9577, 0.8766, 0.1778, 0.3711, 0.09269, 0.07575, 0.04237, 0.05083, 0.05295, 0.999, 0.9907, 0.9177, 0.8669, 0.9903, 0.9813, 0.9651, 0.9131, 0.1971, 0.0213, 0.0414, 0.08606, 0.09033, 0.2, 0.2294, 0.05236, 0.1313, 0.8539, 0.7808, 0.7173, 0.06465, 0.6353, 0.7395]): _vg.add([_i], _w, 'REPLACE')
_vg = ob_cube.vertex_groups.new(name='Lower Arm.L')
for _i, _w in zip([2, 99, 128, 138, 153, 154, 155, 156, 157, 158, 159, 160, 161, 162, 163, 164, 165, 166, 167, 168, 169, 170, 171, 172, 173, 174, 175, 176, 187, 188, 191, 192, 296, 297, 298, 299, 300, 301, 302, 303, 306, 307, 310, 311], [0.19, 0.1424, 0.243, 0.06787, 0.8901, 0.8251, 0.2367, 0.1847, 0.03423, 0.123, 0.8222, 0.6278, 0.9073, 0.9849, 0.9138, 0.5056, 0.8151, 0.8707, 0.4625, 0.4497, 0.8468, 0.9872, 0.9982, 1.0, 1.003, 0.9999, 1.001, 0.9972, 0.1648, 0.2055, 0.1349, 0.1202, 0.9796, 1.0, 0.9248, 0.9539, 0.983, 0.9485, 0.9909, 0.9472, 0.07776, 0.1327, 0.01627, 0.08654]): _vg.add([_i], _w, 'REPLACE')
_vg = ob_cube.vertex_groups.new(name='Hand.L')
for _i, _w in zip([2, 99, 128, 138, 153, 163, 164, 165, 166, 167, 168, 169, 179, 180, 181, 182, 187, 188, 191, 192, 195, 196, 197, 198, 207], [0.7518, 0.6167, 0.7015, 0.1368, 0.1058, 0.08082, 0.4482, 0.1688, 0.1209, 0.4063, 0.4103, 0.1463, 0.02175, 0.006721, 0.03267, 0.0915, 0.7883, 0.7235, 0.2593, 0.7434, 0.3548, 0.02548, 0.005277, 0.01887, 0.02809]): _vg.add([_i], _w, 'REPLACE')
_vg = ob_cube.vertex_groups.new(name='Fingers01.L')
for _i, _w in zip([2, 13, 99, 128, 135, 137, 144, 177, 178, 179, 180, 181, 182, 183, 184, 185, 186, 187, 188, 192, 195, 196, 197, 198, 207, 209], [0.05129, 0.07846, 0.0545, 0.02013, 0.5786, 0.07524, 0.2473, 0.5651, 0.1802, 0.9305, 0.941, 0.6806, 0.2374, 0.8949, 0.5268, 0.2378, 0.8994, 0.03271, 0.02913, 0.04684, 0.2204, 0.9309, 0.9559, 0.9061, 0.0157, 0.003586]): _vg.add([_i], _w, 'REPLACE')
_vg = ob_cube.vertex_groups.new(name='Fingers02.L')
for _i, _w in zip([13, 103, 135, 137, 142, 144, 177, 178, 181, 182, 183, 184, 185, 186, 189, 190, 193, 194, 195, 198], [0.9212, 0.9918, 0.42, 0.9244, 0.997, 0.752, 0.4329, 0.7851, 0.1383, 0.05914, 0.1024, 0.4682, 0.7237, 0.09491, 0.9996, 0.9944, 0.9902, 1.016, 0.05053, 0.004686]): _vg.add([_i], _w, 'REPLACE')
_vg = ob_cube.vertex_groups.new(name='Thumb01.L')
for _i, _w in zip([99, 138, 164, 167, 168, 178, 181, 182, 188, 191, 192, 195, 203, 204, 205, 207, 208, 209, 210], [0.1785, 0.7937, 0.02813, 0.1241, 0.1376, 0.01038, 0.1239, 0.5606, 0.008666, 0.5745, 0.08289, 0.2657, 0.05621, 0.8828, 0.1207, 0.6994, 0.05297, 0.8642, 0.08245]): _vg.add([_i], _w, 'REPLACE')
_vg = ob_cube.vertex_groups.new(name='Thumb02.L')
for _i, _w in zip([182, 195, 199, 200, 201, 202, 203, 204, 205, 206, 207, 208, 209, 210], [0.02291, 0.09099, 0.9964, 0.9959, 0.9918, 0.9945, 0.9421, 0.1076, 0.8568, 0.9765, 0.2183, 0.9396, 0.08587, 0.9124]): _vg.add([_i], _w, 'REPLACE')
_vg = ob_cube.vertex_groups.new(name='Shoulder.R')
_vg = ob_cube.vertex_groups.new(name='Upper Arm.R')
_vg = ob_cube.vertex_groups.new(name='Lower Arm.R')
_vg = ob_cube.vertex_groups.new(name='Hand.R')
_vg = ob_cube.vertex_groups.new(name='Fingers01.R')
_vg = ob_cube.vertex_groups.new(name='Fingers02.R')
_vg = ob_cube.vertex_groups.new(name='Thumb01.R')
_vg = ob_cube.vertex_groups.new(name='Thumb02.R')
_vg = ob_cube.vertex_groups.new(name='Upper Leg.L')
for _i, _w in zip([0, 1, 4, 5, 8, 11, 14, 19, 20, 21, 24, 29, 38, 39, 40, 41, 42, 43, 44, 45, 46, 47, 48, 49, 50, 51, 52, 53, 62, 63, 64, 65, 66, 67, 70, 75, 78, 79, 80, 81, 82, 83, 84, 85, 90, 91, 92, 93, 94, 95, 96, 97, 98, 100, 101, 104, 109, 110, 111, 112, 113, 114, 115, 116, 121, 122, 125, 126], [0.3254, 0.2523, 0.4252, 0.2248, 0.0884, 0.08927, 0.09571, 0.06484, 0.6391, 0.2686, 0.07413, 0.1444, 0.9768, 0.9891, 0.888, 0.9212, 0.9704, 0.9715, 0.9665, 0.9617, 0.09692, 0.1014, 0.1011, 0.08342, 0.9973, 0.9902, 0.9897, 0.9963, 0.9573, 0.7455, 0.748, 0.9233, 0.6859, 0.2912, 0.08137, 0.1385, 0.9445, 0.9749, 0.9673, 0.9745, 0.08805, 0.1053, 0.9974, 0.9934, 0.8943, 0.8222, 0.8054, 0.8032, 0.7837, 0.8046, 0.8153, 0.7981, 0.3885, 0.07706, 0.1091, 0.1371, 0.8923, 0.9832, 0.9574, 0.9656, 0.09716, 0.1161, 0.9967, 0.9913, 0.9413, 0.5671, 0.7793, 0.772]): _vg.add([_i], _w, 'REPLACE')
_vg = ob_cube.vertex_groups.new(name='Lower Leg.L')
for _i, _w in zip([34, 35, 36, 37, 42, 43, 44, 45, 46, 47, 48, 49, 54, 55, 56, 57, 58, 59, 60, 61, 76, 80, 81, 82, 83, 86, 87, 88, 89, 92, 93, 94, 95, 96, 97, 107, 108, 111, 112, 113, 114, 117, 118, 119, 120, 123, 125, 126, 213, 214, 217, 218, 223, 224, 225, 226, 227, 228, 233, 234, 235, 236, 237, 238, 239, 240], [0.5158, 0.07824, 0.7672, 0.1037, 0.008935, 0.006941, 0.01628, 0.0255, 0.9031, 0.8986, 0.8989, 0.9166, 0.9961, 0.9953, 0.9959, 0.9977, 0.949, 0.9407, 0.9724, 0.9566, 0.5542, 0.01468, 0.0008281, 0.9119, 0.8947, 0.9971, 0.9951, 0.9439, 0.9648, 0.1945, 0.1967, 0.2162, 0.1954, 0.1847, 0.2019, 0.2518, 0.2165, 0.03434, 0.01867, 0.9028, 0.8839, 0.9965, 0.9951, 0.9195, 0.9475, 0.9989, 0.2207, 0.2279, 0.2265, 0.4406, 0.2446, 0.3966, 0.06308, 0.06392, 0.03448, 0.08474, 0.3973, 0.465, 0.05306, 0.9979, 0.999, 0.9986, 0.9987, 0.9988, 0.9986, 0.9975]): _vg.add([_i], _w, 'REPLACE')
_vg = ob_cube.vertex_groups.new(name='Foot.L')
for _i, _w in zip([34, 35, 36, 37, 58, 59, 60, 61, 76, 77, 88, 89, 107, 108, 119, 120, 211, 212, 213, 214, 215, 216, 217, 218, 219, 220, 221, 222, 223, 224, 225, 226, 227, 228, 229, 230, 231, 232, 233], [0.4839, 0.9193, 0.233, 0.8921, 0.05089, 0.05922, 0.005187, 0.03649, 0.4457, 0.9749, 0.05588, 0.02043, 0.747, 0.785, 0.08057, 0.0524, 0.1319, 0.1617, 0.7702, 0.5587, 0.7186, 0.3099, 0.7512, 0.6019, 0.9402, 0.9693, 0.9343, 0.9431, 0.9336, 0.9251, 0.9492, 0.9102, 0.6015, 0.5345, 0.07904, 0.09692, 0.9776, 0.9738, 0.9411]): _vg.add([_i], _w, 'REPLACE')
_vg = ob_cube.vertex_groups.new(name='Toes.L')
for _i, _w in zip([211, 212, 215, 216, 219, 220, 221, 222, 229, 230], [0.8676, 0.8381, 0.2801, 0.6891, 0.05652, 0.01345, 0.05694, 0.05107, 0.9208, 0.9029]): _vg.add([_i], _w, 'REPLACE')
_vg = ob_cube.vertex_groups.new(name='Upper Leg.R')
_vg = ob_cube.vertex_groups.new(name='Lower Leg.R')
_vg = ob_cube.vertex_groups.new(name='Foot.R')
_vg = ob_cube.vertex_groups.new(name='Toes.R')
_vg = ob_cube.vertex_groups.new(name='Leg IK.L')
for _i, _w in zip([34, 35, 36, 37, 59, 60, 76, 89, 107, 108, 213, 214, 217, 218, 223, 224, 225, 226, 227, 228, 233], [0.6715, 0.005741, 0.7374, 0.003455, 0.05729, 0.05493, 0.9494, 0.06386, 0.1596, 0.1022, 0.3366, 0.7446, 0.3501, 0.633, 0.03255, 0.07727, 0.01773, 0.07221, 0.5491, 0.7915, 0.05901]): _vg.add([_i], _w, 'REPLACE')
_vg = ob_cube.vertex_groups.new(name='Leg IK.R')
_m = ob_cube.modifiers.new('Mirror', 'MIRROR')
_m.use_clip = True
_m = ob_cube.modifiers.new('Armature', 'ARMATURE')
_m.object = ob_armature

# ---- collection membership
col_collection_1.objects.link(ob_lamp)
col_collection_1.objects.link(ob_camera)
col_collection_1.objects.link(ob_armature)
col_collection_1.objects.link(ob_cube_001)
col_collection_1.objects.link(ob_cube_002)
col_collection_2.objects.link(ob_cube)

# ---- scene / render settings (as saved in the file)
scene.camera = ob_camera
scene.frame_start = 1; scene.frame_end = 24; scene.frame_set(9)
scene.render.engine = 'BLENDER_EEVEE_NEXT'
scene.render.resolution_percentage = 50
scene.render.dither_intensity = 0.0
scene.cycles.use_denoising = False
scene.cycles.samples = 128
scene.cycles.sampling_pattern = 'TABULATED_SOBOL'
scene.cycles.use_adaptive_sampling = False
scene.cycles.use_light_tree = False
scene.cycles.blur_glossy = 0.0
scene.cycles.sample_clamp_indirect = 0.0
scene.view_settings.view_transform = 'Standard'
bpy.context.view_layer.update()
